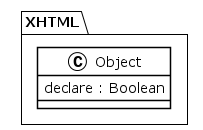

The diagram above was rendered by PlantUML. Its source (embedded in the PNG):
@startuml
!theme plain
package XHTML {
class Object {
	 declare : Boolean
}
}
@enduml